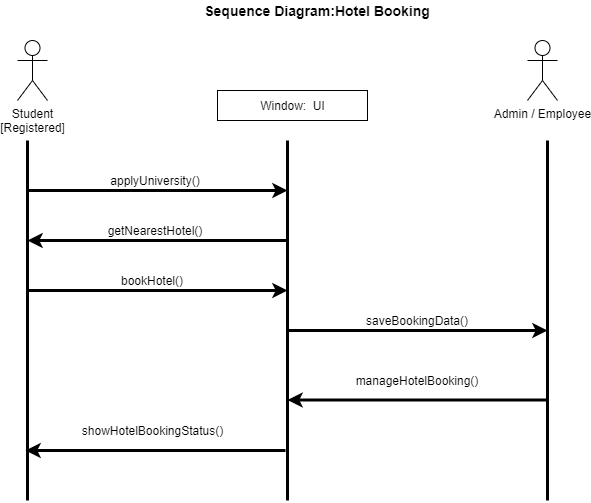

The diagram above was exported from draw.io. Its source (the exported page's mxGraphModel, read from the mxfile embedded in the PNG):
<mxGraphModel dx="868" dy="1560" grid="1" gridSize="10" guides="1" tooltips="1" connect="1" arrows="1" fold="1" page="1" pageScale="1" pageWidth="850" pageHeight="1100" math="0" shadow="0">
  <root>
    <mxCell id="0" />
    <mxCell id="1" parent="0" />
    <mxCell id="Tu4Y3yRUj3mh9upIeOsb-1" value="" style="endArrow=none;html=1;strokeWidth=3;" edge="1" parent="1">
      <mxGeometry width="50" height="50" relative="1" as="geometry">
        <mxPoint x="300" y="440" as="sourcePoint" />
        <mxPoint x="300" y="80" as="targetPoint" />
      </mxGeometry>
    </mxCell>
    <mxCell id="Tu4Y3yRUj3mh9upIeOsb-2" value="" style="endArrow=none;html=1;strokeWidth=3;" edge="1" parent="1">
      <mxGeometry width="50" height="50" relative="1" as="geometry">
        <mxPoint x="560" y="440" as="sourcePoint" />
        <mxPoint x="560" y="80" as="targetPoint" />
      </mxGeometry>
    </mxCell>
    <mxCell id="Tu4Y3yRUj3mh9upIeOsb-4" value="" style="endArrow=none;html=1;strokeWidth=3;" edge="1" parent="1">
      <mxGeometry width="50" height="50" relative="1" as="geometry">
        <mxPoint x="820" y="440" as="sourcePoint" />
        <mxPoint x="820" y="80" as="targetPoint" />
      </mxGeometry>
    </mxCell>
    <mxCell id="Tu4Y3yRUj3mh9upIeOsb-5" value="Student&lt;br&gt;[Registered]" style="shape=umlActor;verticalLabelPosition=bottom;labelBackgroundColor=#ffffff;verticalAlign=top;html=1;outlineConnect=0;" vertex="1" parent="1">
      <mxGeometry x="290" y="-20" width="30" height="60" as="geometry" />
    </mxCell>
    <mxCell id="Tu4Y3yRUj3mh9upIeOsb-11" value="" style="endArrow=classic;html=1;strokeWidth=3;" edge="1" parent="1">
      <mxGeometry width="50" height="50" relative="1" as="geometry">
        <mxPoint x="300" y="130" as="sourcePoint" />
        <mxPoint x="560" y="130" as="targetPoint" />
      </mxGeometry>
    </mxCell>
    <mxCell id="Tu4Y3yRUj3mh9upIeOsb-13" value="" style="endArrow=classic;html=1;strokeWidth=3;" edge="1" parent="1">
      <mxGeometry width="50" height="50" relative="1" as="geometry">
        <mxPoint x="560" y="180" as="sourcePoint" />
        <mxPoint x="300" y="180" as="targetPoint" />
      </mxGeometry>
    </mxCell>
    <mxCell id="Tu4Y3yRUj3mh9upIeOsb-14" value="getNearestHotel()" style="text;html=1;strokeColor=none;fillColor=none;align=center;verticalAlign=middle;whiteSpace=wrap;rounded=0;" vertex="1" parent="1">
      <mxGeometry x="358" y="160" width="140" height="20" as="geometry" />
    </mxCell>
    <mxCell id="Tu4Y3yRUj3mh9upIeOsb-17" value="Admin / Employee" style="shape=umlActor;verticalLabelPosition=bottom;labelBackgroundColor=#ffffff;verticalAlign=top;html=1;outlineConnect=0;" vertex="1" parent="1">
      <mxGeometry x="800" y="-20" width="30" height="60" as="geometry" />
    </mxCell>
    <mxCell id="Tu4Y3yRUj3mh9upIeOsb-18" value="" style="endArrow=classic;html=1;strokeWidth=3;" edge="1" parent="1">
      <mxGeometry width="50" height="50" relative="1" as="geometry">
        <mxPoint x="560" y="270" as="sourcePoint" />
        <mxPoint x="820" y="270" as="targetPoint" />
      </mxGeometry>
    </mxCell>
    <mxCell id="Tu4Y3yRUj3mh9upIeOsb-19" value="saveBookingData()" style="text;html=1;strokeColor=none;fillColor=none;align=center;verticalAlign=middle;whiteSpace=wrap;rounded=0;" vertex="1" parent="1">
      <mxGeometry x="625" y="250" width="130" height="20" as="geometry" />
    </mxCell>
    <mxCell id="Tu4Y3yRUj3mh9upIeOsb-27" value="manageHotelBooking()" style="text;html=1;strokeColor=none;fillColor=none;align=center;verticalAlign=middle;whiteSpace=wrap;rounded=0;" vertex="1" parent="1">
      <mxGeometry x="625" y="310" width="130" height="20" as="geometry" />
    </mxCell>
    <mxCell id="Tu4Y3yRUj3mh9upIeOsb-28" value="" style="endArrow=classic;html=1;strokeWidth=3;" edge="1" parent="1">
      <mxGeometry width="50" height="50" relative="1" as="geometry">
        <mxPoint x="558" y="390" as="sourcePoint" />
        <mxPoint x="298" y="390" as="targetPoint" />
      </mxGeometry>
    </mxCell>
    <mxCell id="Tu4Y3yRUj3mh9upIeOsb-30" value="showHotelBookingStatus()" style="text;html=1;strokeColor=none;fillColor=none;align=center;verticalAlign=middle;whiteSpace=wrap;rounded=0;" vertex="1" parent="1">
      <mxGeometry x="353" y="360" width="145" height="20" as="geometry" />
    </mxCell>
    <mxCell id="Tu4Y3yRUj3mh9upIeOsb-31" value="" style="rounded=0;whiteSpace=wrap;html=1;" vertex="1" parent="1">
      <mxGeometry x="490" y="30" width="150" height="30" as="geometry" />
    </mxCell>
    <mxCell id="Tu4Y3yRUj3mh9upIeOsb-32" value="Window:&amp;nbsp; UI" style="text;html=1;strokeColor=none;fillColor=none;align=center;verticalAlign=middle;whiteSpace=wrap;rounded=0;" vertex="1" parent="1">
      <mxGeometry x="522.5" y="35" width="85" height="20" as="geometry" />
    </mxCell>
    <mxCell id="Tu4Y3yRUj3mh9upIeOsb-35" value="&lt;font style=&quot;font-size: 14px&quot;&gt;&lt;b&gt;Sequence Diagram:Hotel Booking&lt;/b&gt;&lt;/font&gt;" style="text;html=1;strokeColor=none;fillColor=none;align=center;verticalAlign=middle;whiteSpace=wrap;rounded=0;" vertex="1" parent="1">
      <mxGeometry x="460" y="-60" width="260" height="20" as="geometry" />
    </mxCell>
    <mxCell id="Tu4Y3yRUj3mh9upIeOsb-37" value="applyUniversity()" style="text;html=1;strokeColor=none;fillColor=none;align=center;verticalAlign=middle;whiteSpace=wrap;rounded=0;" vertex="1" parent="1">
      <mxGeometry x="358" y="110" width="140" height="20" as="geometry" />
    </mxCell>
    <mxCell id="Tu4Y3yRUj3mh9upIeOsb-38" value="" style="endArrow=classic;html=1;strokeWidth=3;" edge="1" parent="1">
      <mxGeometry width="50" height="50" relative="1" as="geometry">
        <mxPoint x="300" y="230" as="sourcePoint" />
        <mxPoint x="560" y="230" as="targetPoint" />
      </mxGeometry>
    </mxCell>
    <mxCell id="Tu4Y3yRUj3mh9upIeOsb-39" value="bookHotel()" style="text;html=1;strokeColor=none;fillColor=none;align=center;verticalAlign=middle;whiteSpace=wrap;rounded=0;" vertex="1" parent="1">
      <mxGeometry x="395" y="210" width="60" height="20" as="geometry" />
    </mxCell>
    <mxCell id="Tu4Y3yRUj3mh9upIeOsb-40" value="" style="endArrow=classic;html=1;strokeWidth=3;" edge="1" parent="1">
      <mxGeometry width="50" height="50" relative="1" as="geometry">
        <mxPoint x="820" y="339.5" as="sourcePoint" />
        <mxPoint x="560" y="339.5" as="targetPoint" />
      </mxGeometry>
    </mxCell>
  </root>
</mxGraphModel>